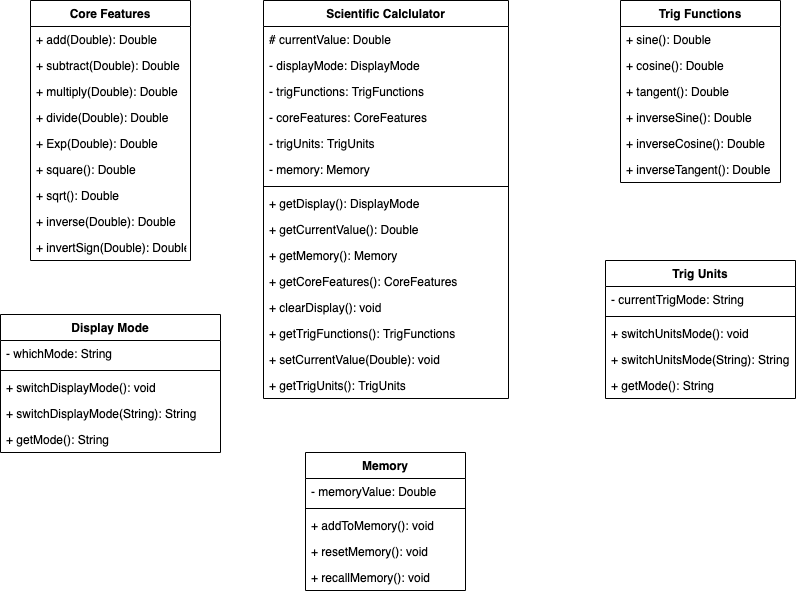

The diagram above was exported from draw.io. Its source (the exported page's mxGraphModel, read from the mxfile embedded in the PNG):
<mxGraphModel dx="1426" dy="773" grid="1" gridSize="10" guides="1" tooltips="1" connect="1" arrows="1" fold="1" page="1" pageScale="1" pageWidth="850" pageHeight="1100" math="0" shadow="0">
  <root>
    <mxCell id="0" />
    <mxCell id="1" parent="0" />
    <mxCell id="lPwHHnFkS71lszr0I_vr-1" value="Scientific Calclulator" style="swimlane;fontStyle=1;align=center;verticalAlign=top;childLayout=stackLayout;horizontal=1;startSize=26;horizontalStack=0;resizeParent=1;resizeParentMax=0;resizeLast=0;collapsible=1;marginBottom=0;" parent="1" vertex="1">
      <mxGeometry x="303" y="110" width="245" height="398" as="geometry" />
    </mxCell>
    <mxCell id="lPwHHnFkS71lszr0I_vr-2" value="# currentValue: Double&#10;" style="text;strokeColor=none;fillColor=none;align=left;verticalAlign=top;spacingLeft=4;spacingRight=4;overflow=hidden;rotatable=0;points=[[0,0.5],[1,0.5]];portConstraint=eastwest;" parent="lPwHHnFkS71lszr0I_vr-1" vertex="1">
      <mxGeometry y="26" width="245" height="26" as="geometry" />
    </mxCell>
    <mxCell id="lPwHHnFkS71lszr0I_vr-7" value="- displayMode: DisplayMode" style="text;strokeColor=none;fillColor=none;align=left;verticalAlign=top;spacingLeft=4;spacingRight=4;overflow=hidden;rotatable=0;points=[[0,0.5],[1,0.5]];portConstraint=eastwest;" parent="lPwHHnFkS71lszr0I_vr-1" vertex="1">
      <mxGeometry y="52" width="245" height="26" as="geometry" />
    </mxCell>
    <mxCell id="lPwHHnFkS71lszr0I_vr-8" value="- trigFunctions: TrigFunctions" style="text;strokeColor=none;fillColor=none;align=left;verticalAlign=top;spacingLeft=4;spacingRight=4;overflow=hidden;rotatable=0;points=[[0,0.5],[1,0.5]];portConstraint=eastwest;" parent="lPwHHnFkS71lszr0I_vr-1" vertex="1">
      <mxGeometry y="78" width="245" height="26" as="geometry" />
    </mxCell>
    <mxCell id="lPwHHnFkS71lszr0I_vr-10" value="- coreFeatures: CoreFeatures" style="text;strokeColor=none;fillColor=none;align=left;verticalAlign=top;spacingLeft=4;spacingRight=4;overflow=hidden;rotatable=0;points=[[0,0.5],[1,0.5]];portConstraint=eastwest;" parent="lPwHHnFkS71lszr0I_vr-1" vertex="1">
      <mxGeometry y="104" width="245" height="26" as="geometry" />
    </mxCell>
    <mxCell id="lPwHHnFkS71lszr0I_vr-11" value="- trigUnits: TrigUnits" style="text;strokeColor=none;fillColor=none;align=left;verticalAlign=top;spacingLeft=4;spacingRight=4;overflow=hidden;rotatable=0;points=[[0,0.5],[1,0.5]];portConstraint=eastwest;" parent="lPwHHnFkS71lszr0I_vr-1" vertex="1">
      <mxGeometry y="130" width="245" height="26" as="geometry" />
    </mxCell>
    <mxCell id="DBtPFL_01nfox8jieBtz-26" value="- memory: Memory" style="text;strokeColor=none;fillColor=none;align=left;verticalAlign=top;spacingLeft=4;spacingRight=4;overflow=hidden;rotatable=0;points=[[0,0.5],[1,0.5]];portConstraint=eastwest;" vertex="1" parent="lPwHHnFkS71lszr0I_vr-1">
      <mxGeometry y="156" width="245" height="26" as="geometry" />
    </mxCell>
    <mxCell id="lPwHHnFkS71lszr0I_vr-3" value="" style="line;strokeWidth=1;fillColor=none;align=left;verticalAlign=middle;spacingTop=-1;spacingLeft=3;spacingRight=3;rotatable=0;labelPosition=right;points=[];portConstraint=eastwest;" parent="lPwHHnFkS71lszr0I_vr-1" vertex="1">
      <mxGeometry y="182" width="245" height="8" as="geometry" />
    </mxCell>
    <mxCell id="lPwHHnFkS71lszr0I_vr-4" value="+ getDisplay(): DisplayMode" style="text;strokeColor=none;fillColor=none;align=left;verticalAlign=top;spacingLeft=4;spacingRight=4;overflow=hidden;rotatable=0;points=[[0,0.5],[1,0.5]];portConstraint=eastwest;" parent="lPwHHnFkS71lszr0I_vr-1" vertex="1">
      <mxGeometry y="190" width="245" height="26" as="geometry" />
    </mxCell>
    <mxCell id="lPwHHnFkS71lszr0I_vr-12" value="+ getCurrentValue(): Double&#10;" style="text;strokeColor=none;fillColor=none;align=left;verticalAlign=top;spacingLeft=4;spacingRight=4;overflow=hidden;rotatable=0;points=[[0,0.5],[1,0.5]];portConstraint=eastwest;" parent="lPwHHnFkS71lszr0I_vr-1" vertex="1">
      <mxGeometry y="216" width="245" height="26" as="geometry" />
    </mxCell>
    <mxCell id="lPwHHnFkS71lszr0I_vr-13" value="+ getMemory(): Memory" style="text;strokeColor=none;fillColor=none;align=left;verticalAlign=top;spacingLeft=4;spacingRight=4;overflow=hidden;rotatable=0;points=[[0,0.5],[1,0.5]];portConstraint=eastwest;" parent="lPwHHnFkS71lszr0I_vr-1" vertex="1">
      <mxGeometry y="242" width="245" height="26" as="geometry" />
    </mxCell>
    <mxCell id="lPwHHnFkS71lszr0I_vr-14" value="+ getCoreFeatures(): CoreFeatures" style="text;strokeColor=none;fillColor=none;align=left;verticalAlign=top;spacingLeft=4;spacingRight=4;overflow=hidden;rotatable=0;points=[[0,0.5],[1,0.5]];portConstraint=eastwest;" parent="lPwHHnFkS71lszr0I_vr-1" vertex="1">
      <mxGeometry y="268" width="245" height="26" as="geometry" />
    </mxCell>
    <mxCell id="lPwHHnFkS71lszr0I_vr-15" value="+ clearDisplay(): void" style="text;strokeColor=none;fillColor=none;align=left;verticalAlign=top;spacingLeft=4;spacingRight=4;overflow=hidden;rotatable=0;points=[[0,0.5],[1,0.5]];portConstraint=eastwest;" parent="lPwHHnFkS71lszr0I_vr-1" vertex="1">
      <mxGeometry y="294" width="245" height="26" as="geometry" />
    </mxCell>
    <mxCell id="lPwHHnFkS71lszr0I_vr-16" value="+ getTrigFunctions(): TrigFunctions" style="text;strokeColor=none;fillColor=none;align=left;verticalAlign=top;spacingLeft=4;spacingRight=4;overflow=hidden;rotatable=0;points=[[0,0.5],[1,0.5]];portConstraint=eastwest;" parent="lPwHHnFkS71lszr0I_vr-1" vertex="1">
      <mxGeometry y="320" width="245" height="26" as="geometry" />
    </mxCell>
    <mxCell id="lPwHHnFkS71lszr0I_vr-17" value="+ setCurrentValue(Double): void" style="text;strokeColor=none;fillColor=none;align=left;verticalAlign=top;spacingLeft=4;spacingRight=4;overflow=hidden;rotatable=0;points=[[0,0.5],[1,0.5]];portConstraint=eastwest;" parent="lPwHHnFkS71lszr0I_vr-1" vertex="1">
      <mxGeometry y="346" width="245" height="26" as="geometry" />
    </mxCell>
    <mxCell id="lPwHHnFkS71lszr0I_vr-18" value="+ getTrigUnits(): TrigUnits" style="text;strokeColor=none;fillColor=none;align=left;verticalAlign=top;spacingLeft=4;spacingRight=4;overflow=hidden;rotatable=0;points=[[0,0.5],[1,0.5]];portConstraint=eastwest;" parent="lPwHHnFkS71lszr0I_vr-1" vertex="1">
      <mxGeometry y="372" width="245" height="26" as="geometry" />
    </mxCell>
    <mxCell id="lPwHHnFkS71lszr0I_vr-19" value="Core Features" style="swimlane;fontStyle=1;align=center;verticalAlign=top;childLayout=stackLayout;horizontal=1;startSize=26;horizontalStack=0;resizeParent=1;resizeParentMax=0;resizeLast=0;collapsible=1;marginBottom=0;" parent="1" vertex="1">
      <mxGeometry x="70" y="110" width="160" height="260" as="geometry" />
    </mxCell>
    <mxCell id="lPwHHnFkS71lszr0I_vr-22" value="+ add(Double): Double" style="text;strokeColor=none;fillColor=none;align=left;verticalAlign=top;spacingLeft=4;spacingRight=4;overflow=hidden;rotatable=0;points=[[0,0.5],[1,0.5]];portConstraint=eastwest;" parent="lPwHHnFkS71lszr0I_vr-19" vertex="1">
      <mxGeometry y="26" width="160" height="26" as="geometry" />
    </mxCell>
    <mxCell id="lPwHHnFkS71lszr0I_vr-23" value="+ subtract(Double): Double" style="text;strokeColor=none;fillColor=none;align=left;verticalAlign=top;spacingLeft=4;spacingRight=4;overflow=hidden;rotatable=0;points=[[0,0.5],[1,0.5]];portConstraint=eastwest;" parent="lPwHHnFkS71lszr0I_vr-19" vertex="1">
      <mxGeometry y="52" width="160" height="26" as="geometry" />
    </mxCell>
    <mxCell id="lPwHHnFkS71lszr0I_vr-24" value="+ multiply(Double): Double" style="text;strokeColor=none;fillColor=none;align=left;verticalAlign=top;spacingLeft=4;spacingRight=4;overflow=hidden;rotatable=0;points=[[0,0.5],[1,0.5]];portConstraint=eastwest;" parent="lPwHHnFkS71lszr0I_vr-19" vertex="1">
      <mxGeometry y="78" width="160" height="26" as="geometry" />
    </mxCell>
    <mxCell id="lPwHHnFkS71lszr0I_vr-25" value="+ divide(Double): Double" style="text;strokeColor=none;fillColor=none;align=left;verticalAlign=top;spacingLeft=4;spacingRight=4;overflow=hidden;rotatable=0;points=[[0,0.5],[1,0.5]];portConstraint=eastwest;" parent="lPwHHnFkS71lszr0I_vr-19" vertex="1">
      <mxGeometry y="104" width="160" height="26" as="geometry" />
    </mxCell>
    <mxCell id="lPwHHnFkS71lszr0I_vr-26" value="+ Exp(Double): Double" style="text;strokeColor=none;fillColor=none;align=left;verticalAlign=top;spacingLeft=4;spacingRight=4;overflow=hidden;rotatable=0;points=[[0,0.5],[1,0.5]];portConstraint=eastwest;" parent="lPwHHnFkS71lszr0I_vr-19" vertex="1">
      <mxGeometry y="130" width="160" height="26" as="geometry" />
    </mxCell>
    <mxCell id="lPwHHnFkS71lszr0I_vr-27" value="+ square(): Double" style="text;strokeColor=none;fillColor=none;align=left;verticalAlign=top;spacingLeft=4;spacingRight=4;overflow=hidden;rotatable=0;points=[[0,0.5],[1,0.5]];portConstraint=eastwest;" parent="lPwHHnFkS71lszr0I_vr-19" vertex="1">
      <mxGeometry y="156" width="160" height="26" as="geometry" />
    </mxCell>
    <mxCell id="lPwHHnFkS71lszr0I_vr-28" value="+ sqrt(): Double" style="text;strokeColor=none;fillColor=none;align=left;verticalAlign=top;spacingLeft=4;spacingRight=4;overflow=hidden;rotatable=0;points=[[0,0.5],[1,0.5]];portConstraint=eastwest;" parent="lPwHHnFkS71lszr0I_vr-19" vertex="1">
      <mxGeometry y="182" width="160" height="26" as="geometry" />
    </mxCell>
    <mxCell id="lPwHHnFkS71lszr0I_vr-29" value="+ inverse(Double): Double" style="text;strokeColor=none;fillColor=none;align=left;verticalAlign=top;spacingLeft=4;spacingRight=4;overflow=hidden;rotatable=0;points=[[0,0.5],[1,0.5]];portConstraint=eastwest;" parent="lPwHHnFkS71lszr0I_vr-19" vertex="1">
      <mxGeometry y="208" width="160" height="26" as="geometry" />
    </mxCell>
    <mxCell id="lPwHHnFkS71lszr0I_vr-30" value="+ invertSign(Double): Double" style="text;strokeColor=none;fillColor=none;align=left;verticalAlign=top;spacingLeft=4;spacingRight=4;overflow=hidden;rotatable=0;points=[[0,0.5],[1,0.5]];portConstraint=eastwest;" parent="lPwHHnFkS71lszr0I_vr-19" vertex="1">
      <mxGeometry y="234" width="160" height="26" as="geometry" />
    </mxCell>
    <mxCell id="lPwHHnFkS71lszr0I_vr-43" value="Trig Functions&#10;" style="swimlane;fontStyle=1;align=center;verticalAlign=top;childLayout=stackLayout;horizontal=1;startSize=26;horizontalStack=0;resizeParent=1;resizeParentMax=0;resizeLast=0;collapsible=1;marginBottom=0;" parent="1" vertex="1">
      <mxGeometry x="660" y="110" width="160" height="182" as="geometry" />
    </mxCell>
    <mxCell id="lPwHHnFkS71lszr0I_vr-46" value="+ sine(): Double" style="text;strokeColor=none;fillColor=none;align=left;verticalAlign=top;spacingLeft=4;spacingRight=4;overflow=hidden;rotatable=0;points=[[0,0.5],[1,0.5]];portConstraint=eastwest;" parent="lPwHHnFkS71lszr0I_vr-43" vertex="1">
      <mxGeometry y="26" width="160" height="26" as="geometry" />
    </mxCell>
    <mxCell id="lPwHHnFkS71lszr0I_vr-47" value="+ cosine(): Double" style="text;strokeColor=none;fillColor=none;align=left;verticalAlign=top;spacingLeft=4;spacingRight=4;overflow=hidden;rotatable=0;points=[[0,0.5],[1,0.5]];portConstraint=eastwest;" parent="lPwHHnFkS71lszr0I_vr-43" vertex="1">
      <mxGeometry y="52" width="160" height="26" as="geometry" />
    </mxCell>
    <mxCell id="lPwHHnFkS71lszr0I_vr-48" value="+ tangent(): Double" style="text;strokeColor=none;fillColor=none;align=left;verticalAlign=top;spacingLeft=4;spacingRight=4;overflow=hidden;rotatable=0;points=[[0,0.5],[1,0.5]];portConstraint=eastwest;" parent="lPwHHnFkS71lszr0I_vr-43" vertex="1">
      <mxGeometry y="78" width="160" height="26" as="geometry" />
    </mxCell>
    <mxCell id="lPwHHnFkS71lszr0I_vr-49" value="+ inverseSine(): Double" style="text;strokeColor=none;fillColor=none;align=left;verticalAlign=top;spacingLeft=4;spacingRight=4;overflow=hidden;rotatable=0;points=[[0,0.5],[1,0.5]];portConstraint=eastwest;" parent="lPwHHnFkS71lszr0I_vr-43" vertex="1">
      <mxGeometry y="104" width="160" height="26" as="geometry" />
    </mxCell>
    <mxCell id="lPwHHnFkS71lszr0I_vr-50" value="+ inverseCosine(): Double" style="text;strokeColor=none;fillColor=none;align=left;verticalAlign=top;spacingLeft=4;spacingRight=4;overflow=hidden;rotatable=0;points=[[0,0.5],[1,0.5]];portConstraint=eastwest;" parent="lPwHHnFkS71lszr0I_vr-43" vertex="1">
      <mxGeometry y="130" width="160" height="26" as="geometry" />
    </mxCell>
    <mxCell id="lPwHHnFkS71lszr0I_vr-51" value="+ inverseTangent(): Double" style="text;strokeColor=none;fillColor=none;align=left;verticalAlign=top;spacingLeft=4;spacingRight=4;overflow=hidden;rotatable=0;points=[[0,0.5],[1,0.5]];portConstraint=eastwest;" parent="lPwHHnFkS71lszr0I_vr-43" vertex="1">
      <mxGeometry y="156" width="160" height="26" as="geometry" />
    </mxCell>
    <mxCell id="DBtPFL_01nfox8jieBtz-14" value="Memory" style="swimlane;fontStyle=1;align=center;verticalAlign=top;childLayout=stackLayout;horizontal=1;startSize=26;horizontalStack=0;resizeParent=1;resizeParentMax=0;resizeLast=0;collapsible=1;marginBottom=0;" vertex="1" parent="1">
      <mxGeometry x="345" y="562" width="160" height="138" as="geometry" />
    </mxCell>
    <mxCell id="DBtPFL_01nfox8jieBtz-15" value="- memoryValue: Double" style="text;strokeColor=none;fillColor=none;align=left;verticalAlign=top;spacingLeft=4;spacingRight=4;overflow=hidden;rotatable=0;points=[[0,0.5],[1,0.5]];portConstraint=eastwest;" vertex="1" parent="DBtPFL_01nfox8jieBtz-14">
      <mxGeometry y="26" width="160" height="26" as="geometry" />
    </mxCell>
    <mxCell id="DBtPFL_01nfox8jieBtz-16" value="" style="line;strokeWidth=1;fillColor=none;align=left;verticalAlign=middle;spacingTop=-1;spacingLeft=3;spacingRight=3;rotatable=0;labelPosition=right;points=[];portConstraint=eastwest;" vertex="1" parent="DBtPFL_01nfox8jieBtz-14">
      <mxGeometry y="52" width="160" height="8" as="geometry" />
    </mxCell>
    <mxCell id="DBtPFL_01nfox8jieBtz-17" value="+ addToMemory(): void" style="text;strokeColor=none;fillColor=none;align=left;verticalAlign=top;spacingLeft=4;spacingRight=4;overflow=hidden;rotatable=0;points=[[0,0.5],[1,0.5]];portConstraint=eastwest;" vertex="1" parent="DBtPFL_01nfox8jieBtz-14">
      <mxGeometry y="60" width="160" height="26" as="geometry" />
    </mxCell>
    <mxCell id="DBtPFL_01nfox8jieBtz-22" value="+ resetMemory(): void" style="text;strokeColor=none;fillColor=none;align=left;verticalAlign=top;spacingLeft=4;spacingRight=4;overflow=hidden;rotatable=0;points=[[0,0.5],[1,0.5]];portConstraint=eastwest;" vertex="1" parent="DBtPFL_01nfox8jieBtz-14">
      <mxGeometry y="86" width="160" height="26" as="geometry" />
    </mxCell>
    <mxCell id="DBtPFL_01nfox8jieBtz-23" value="+ recallMemory(): void" style="text;strokeColor=none;fillColor=none;align=left;verticalAlign=top;spacingLeft=4;spacingRight=4;overflow=hidden;rotatable=0;points=[[0,0.5],[1,0.5]];portConstraint=eastwest;" vertex="1" parent="DBtPFL_01nfox8jieBtz-14">
      <mxGeometry y="112" width="160" height="26" as="geometry" />
    </mxCell>
    <mxCell id="lPwHHnFkS71lszr0I_vr-31" value="Display Mode" style="swimlane;fontStyle=1;align=center;verticalAlign=top;childLayout=stackLayout;horizontal=1;startSize=26;horizontalStack=0;resizeParent=1;resizeParentMax=0;resizeLast=0;collapsible=1;marginBottom=0;" parent="1" vertex="1">
      <mxGeometry x="40" y="424" width="220" height="138" as="geometry" />
    </mxCell>
    <mxCell id="lPwHHnFkS71lszr0I_vr-32" value="- whichMode: String" style="text;strokeColor=none;fillColor=none;align=left;verticalAlign=top;spacingLeft=4;spacingRight=4;overflow=hidden;rotatable=0;points=[[0,0.5],[1,0.5]];portConstraint=eastwest;" parent="lPwHHnFkS71lszr0I_vr-31" vertex="1">
      <mxGeometry y="26" width="220" height="26" as="geometry" />
    </mxCell>
    <mxCell id="lPwHHnFkS71lszr0I_vr-33" value="" style="line;strokeWidth=1;fillColor=none;align=left;verticalAlign=middle;spacingTop=-1;spacingLeft=3;spacingRight=3;rotatable=0;labelPosition=right;points=[];portConstraint=eastwest;" parent="lPwHHnFkS71lszr0I_vr-31" vertex="1">
      <mxGeometry y="52" width="220" height="8" as="geometry" />
    </mxCell>
    <mxCell id="lPwHHnFkS71lszr0I_vr-34" value="+ switchDisplayMode(): void" style="text;strokeColor=none;fillColor=none;align=left;verticalAlign=top;spacingLeft=4;spacingRight=4;overflow=hidden;rotatable=0;points=[[0,0.5],[1,0.5]];portConstraint=eastwest;" parent="lPwHHnFkS71lszr0I_vr-31" vertex="1">
      <mxGeometry y="60" width="220" height="26" as="geometry" />
    </mxCell>
    <mxCell id="lPwHHnFkS71lszr0I_vr-35" value="+ switchDisplayMode(String): String" style="text;strokeColor=none;fillColor=none;align=left;verticalAlign=top;spacingLeft=4;spacingRight=4;overflow=hidden;rotatable=0;points=[[0,0.5],[1,0.5]];portConstraint=eastwest;" parent="lPwHHnFkS71lszr0I_vr-31" vertex="1">
      <mxGeometry y="86" width="220" height="26" as="geometry" />
    </mxCell>
    <mxCell id="lPwHHnFkS71lszr0I_vr-36" value="+ getMode(): String" style="text;strokeColor=none;fillColor=none;align=left;verticalAlign=top;spacingLeft=4;spacingRight=4;overflow=hidden;rotatable=0;points=[[0,0.5],[1,0.5]];portConstraint=eastwest;" parent="lPwHHnFkS71lszr0I_vr-31" vertex="1">
      <mxGeometry y="112" width="220" height="26" as="geometry" />
    </mxCell>
    <mxCell id="lPwHHnFkS71lszr0I_vr-52" value="Trig Units" style="swimlane;fontStyle=1;align=center;verticalAlign=top;childLayout=stackLayout;horizontal=1;startSize=26;horizontalStack=0;resizeParent=1;resizeParentMax=0;resizeLast=0;collapsible=1;marginBottom=0;" parent="1" vertex="1">
      <mxGeometry x="645" y="370" width="190" height="138" as="geometry" />
    </mxCell>
    <mxCell id="lPwHHnFkS71lszr0I_vr-53" value="- currentTrigMode: String" style="text;strokeColor=none;fillColor=none;align=left;verticalAlign=top;spacingLeft=4;spacingRight=4;overflow=hidden;rotatable=0;points=[[0,0.5],[1,0.5]];portConstraint=eastwest;" parent="lPwHHnFkS71lszr0I_vr-52" vertex="1">
      <mxGeometry y="26" width="190" height="26" as="geometry" />
    </mxCell>
    <mxCell id="lPwHHnFkS71lszr0I_vr-54" value="" style="line;strokeWidth=1;fillColor=none;align=left;verticalAlign=middle;spacingTop=-1;spacingLeft=3;spacingRight=3;rotatable=0;labelPosition=right;points=[];portConstraint=eastwest;" parent="lPwHHnFkS71lszr0I_vr-52" vertex="1">
      <mxGeometry y="52" width="190" height="8" as="geometry" />
    </mxCell>
    <mxCell id="lPwHHnFkS71lszr0I_vr-55" value="+ switchUnitsMode(): void" style="text;strokeColor=none;fillColor=none;align=left;verticalAlign=top;spacingLeft=4;spacingRight=4;overflow=hidden;rotatable=0;points=[[0,0.5],[1,0.5]];portConstraint=eastwest;" parent="lPwHHnFkS71lszr0I_vr-52" vertex="1">
      <mxGeometry y="60" width="190" height="26" as="geometry" />
    </mxCell>
    <mxCell id="lPwHHnFkS71lszr0I_vr-56" value="+ switchUnitsMode(String): String" style="text;strokeColor=none;fillColor=none;align=left;verticalAlign=top;spacingLeft=4;spacingRight=4;overflow=hidden;rotatable=0;points=[[0,0.5],[1,0.5]];portConstraint=eastwest;" parent="lPwHHnFkS71lszr0I_vr-52" vertex="1">
      <mxGeometry y="86" width="190" height="26" as="geometry" />
    </mxCell>
    <mxCell id="lPwHHnFkS71lszr0I_vr-57" value="+ getMode(): String" style="text;strokeColor=none;fillColor=none;align=left;verticalAlign=top;spacingLeft=4;spacingRight=4;overflow=hidden;rotatable=0;points=[[0,0.5],[1,0.5]];portConstraint=eastwest;" parent="lPwHHnFkS71lszr0I_vr-52" vertex="1">
      <mxGeometry y="112" width="190" height="26" as="geometry" />
    </mxCell>
  </root>
</mxGraphModel>